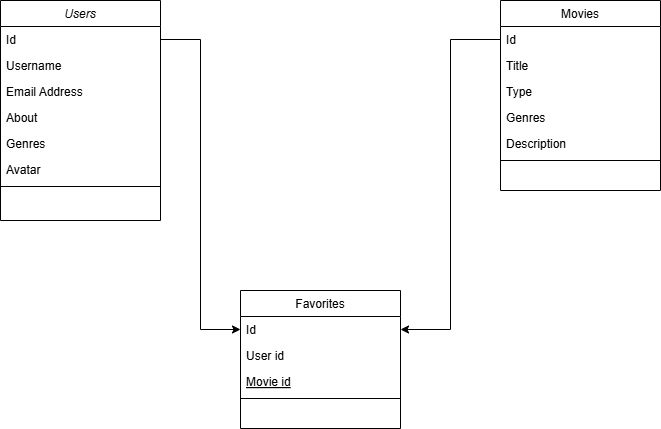

The diagram above was exported from draw.io. Its source (the exported page's mxGraphModel, read from the mxfile embedded in the PNG):
<mxGraphModel dx="997" dy="586" grid="1" gridSize="10" guides="1" tooltips="1" connect="1" arrows="1" fold="1" page="1" pageScale="1" pageWidth="827" pageHeight="1169" math="0" shadow="0">
  <root>
    <mxCell id="WIyWlLk6GJQsqaUBKTNV-0" />
    <mxCell id="WIyWlLk6GJQsqaUBKTNV-1" parent="WIyWlLk6GJQsqaUBKTNV-0" />
    <mxCell id="zkfFHV4jXpPFQw0GAbJ--0" parent="WIyWlLk6GJQsqaUBKTNV-1" style="swimlane;fontStyle=2;align=center;verticalAlign=top;childLayout=stackLayout;horizontal=1;startSize=26;horizontalStack=0;resizeParent=1;resizeLast=0;collapsible=1;marginBottom=0;rounded=0;shadow=0;strokeWidth=1;" value="Users" vertex="1">
      <mxGeometry height="220" width="160" x="80" y="80" as="geometry">
        <mxRectangle height="26" width="160" x="230" y="140" as="alternateBounds" />
      </mxGeometry>
    </mxCell>
    <mxCell id="zkfFHV4jXpPFQw0GAbJ--1" parent="zkfFHV4jXpPFQw0GAbJ--0" style="text;align=left;verticalAlign=top;spacingLeft=4;spacingRight=4;overflow=hidden;rotatable=0;points=[[0,0.5],[1,0.5]];portConstraint=eastwest;" value="Id" vertex="1">
      <mxGeometry height="26" width="160" y="26" as="geometry" />
    </mxCell>
    <mxCell id="zkfFHV4jXpPFQw0GAbJ--2" parent="zkfFHV4jXpPFQw0GAbJ--0" style="text;align=left;verticalAlign=top;spacingLeft=4;spacingRight=4;overflow=hidden;rotatable=0;points=[[0,0.5],[1,0.5]];portConstraint=eastwest;rounded=0;shadow=0;html=0;" value="Username" vertex="1">
      <mxGeometry height="26" width="160" y="52" as="geometry" />
    </mxCell>
    <mxCell id="zkfFHV4jXpPFQw0GAbJ--3" parent="zkfFHV4jXpPFQw0GAbJ--0" style="text;align=left;verticalAlign=top;spacingLeft=4;spacingRight=4;overflow=hidden;rotatable=0;points=[[0,0.5],[1,0.5]];portConstraint=eastwest;rounded=0;shadow=0;html=0;" value="Email Address" vertex="1">
      <mxGeometry height="26" width="160" y="78" as="geometry" />
    </mxCell>
    <mxCell id="zkfFHV4jXpPFQw0GAbJ--5" parent="zkfFHV4jXpPFQw0GAbJ--0" style="text;align=left;verticalAlign=top;spacingLeft=4;spacingRight=4;overflow=hidden;rotatable=0;points=[[0,0.5],[1,0.5]];portConstraint=eastwest;" value="About" vertex="1">
      <mxGeometry height="26" width="160" y="104" as="geometry" />
    </mxCell>
    <mxCell id="TXwrvkJILmsuDqchdM7o-0" parent="zkfFHV4jXpPFQw0GAbJ--0" style="text;align=left;verticalAlign=top;spacingLeft=4;spacingRight=4;overflow=hidden;rotatable=0;points=[[0,0.5],[1,0.5]];portConstraint=eastwest;" value="Genres" vertex="1">
      <mxGeometry height="26" width="160" y="130" as="geometry" />
    </mxCell>
    <mxCell id="TXwrvkJILmsuDqchdM7o-1" parent="zkfFHV4jXpPFQw0GAbJ--0" style="text;align=left;verticalAlign=top;spacingLeft=4;spacingRight=4;overflow=hidden;rotatable=0;points=[[0,0.5],[1,0.5]];portConstraint=eastwest;" value="Avatar" vertex="1">
      <mxGeometry height="26" width="160" y="156" as="geometry" />
    </mxCell>
    <mxCell id="zkfFHV4jXpPFQw0GAbJ--4" parent="zkfFHV4jXpPFQw0GAbJ--0" style="line;html=1;strokeWidth=1;align=left;verticalAlign=middle;spacingTop=-1;spacingLeft=3;spacingRight=3;rotatable=0;labelPosition=right;points=[];portConstraint=eastwest;" value="" vertex="1">
      <mxGeometry height="8" width="160" y="182" as="geometry" />
    </mxCell>
    <mxCell id="zkfFHV4jXpPFQw0GAbJ--6" parent="WIyWlLk6GJQsqaUBKTNV-1" style="swimlane;fontStyle=0;align=center;verticalAlign=top;childLayout=stackLayout;horizontal=1;startSize=26;horizontalStack=0;resizeParent=1;resizeLast=0;collapsible=1;marginBottom=0;rounded=0;shadow=0;strokeWidth=1;" value="Favorites" vertex="1">
      <mxGeometry height="138" width="160" x="320" y="370" as="geometry">
        <mxRectangle height="26" width="160" x="130" y="380" as="alternateBounds" />
      </mxGeometry>
    </mxCell>
    <mxCell id="zkfFHV4jXpPFQw0GAbJ--7" parent="zkfFHV4jXpPFQw0GAbJ--6" style="text;align=left;verticalAlign=top;spacingLeft=4;spacingRight=4;overflow=hidden;rotatable=0;points=[[0,0.5],[1,0.5]];portConstraint=eastwest;" value="Id" vertex="1">
      <mxGeometry height="26" width="160" y="26" as="geometry" />
    </mxCell>
    <mxCell id="zkfFHV4jXpPFQw0GAbJ--8" parent="zkfFHV4jXpPFQw0GAbJ--6" style="text;align=left;verticalAlign=top;spacingLeft=4;spacingRight=4;overflow=hidden;rotatable=0;points=[[0,0.5],[1,0.5]];portConstraint=eastwest;rounded=0;shadow=0;html=0;" value="User id" vertex="1">
      <mxGeometry height="26" width="160" y="52" as="geometry" />
    </mxCell>
    <mxCell id="zkfFHV4jXpPFQw0GAbJ--10" parent="zkfFHV4jXpPFQw0GAbJ--6" style="text;align=left;verticalAlign=top;spacingLeft=4;spacingRight=4;overflow=hidden;rotatable=0;points=[[0,0.5],[1,0.5]];portConstraint=eastwest;fontStyle=4" value="Movie id" vertex="1">
      <mxGeometry height="26" width="160" y="78" as="geometry" />
    </mxCell>
    <mxCell id="zkfFHV4jXpPFQw0GAbJ--9" parent="zkfFHV4jXpPFQw0GAbJ--6" style="line;html=1;strokeWidth=1;align=left;verticalAlign=middle;spacingTop=-1;spacingLeft=3;spacingRight=3;rotatable=0;labelPosition=right;points=[];portConstraint=eastwest;" value="" vertex="1">
      <mxGeometry height="8" width="160" y="104" as="geometry" />
    </mxCell>
    <mxCell id="zkfFHV4jXpPFQw0GAbJ--17" parent="WIyWlLk6GJQsqaUBKTNV-1" style="swimlane;fontStyle=0;align=center;verticalAlign=top;childLayout=stackLayout;horizontal=1;startSize=26;horizontalStack=0;resizeParent=1;resizeLast=0;collapsible=1;marginBottom=0;rounded=0;shadow=0;strokeWidth=1;" value="Movies" vertex="1">
      <mxGeometry height="190" width="160" x="580" y="80" as="geometry">
        <mxRectangle height="26" width="160" x="550" y="140" as="alternateBounds" />
      </mxGeometry>
    </mxCell>
    <mxCell id="zkfFHV4jXpPFQw0GAbJ--18" parent="zkfFHV4jXpPFQw0GAbJ--17" style="text;align=left;verticalAlign=top;spacingLeft=4;spacingRight=4;overflow=hidden;rotatable=0;points=[[0,0.5],[1,0.5]];portConstraint=eastwest;" value="Id" vertex="1">
      <mxGeometry height="26" width="160" y="26" as="geometry" />
    </mxCell>
    <mxCell id="zkfFHV4jXpPFQw0GAbJ--19" parent="zkfFHV4jXpPFQw0GAbJ--17" style="text;align=left;verticalAlign=top;spacingLeft=4;spacingRight=4;overflow=hidden;rotatable=0;points=[[0,0.5],[1,0.5]];portConstraint=eastwest;rounded=0;shadow=0;html=0;" value="Title" vertex="1">
      <mxGeometry height="26" width="160" y="52" as="geometry" />
    </mxCell>
    <mxCell id="zkfFHV4jXpPFQw0GAbJ--20" parent="zkfFHV4jXpPFQw0GAbJ--17" style="text;align=left;verticalAlign=top;spacingLeft=4;spacingRight=4;overflow=hidden;rotatable=0;points=[[0,0.5],[1,0.5]];portConstraint=eastwest;rounded=0;shadow=0;html=0;" value="Type" vertex="1">
      <mxGeometry height="26" width="160" y="78" as="geometry" />
    </mxCell>
    <mxCell id="zkfFHV4jXpPFQw0GAbJ--21" parent="zkfFHV4jXpPFQw0GAbJ--17" style="text;align=left;verticalAlign=top;spacingLeft=4;spacingRight=4;overflow=hidden;rotatable=0;points=[[0,0.5],[1,0.5]];portConstraint=eastwest;rounded=0;shadow=0;html=0;" value="Genres" vertex="1">
      <mxGeometry height="26" width="160" y="104" as="geometry" />
    </mxCell>
    <mxCell id="zkfFHV4jXpPFQw0GAbJ--22" parent="zkfFHV4jXpPFQw0GAbJ--17" style="text;align=left;verticalAlign=top;spacingLeft=4;spacingRight=4;overflow=hidden;rotatable=0;points=[[0,0.5],[1,0.5]];portConstraint=eastwest;rounded=0;shadow=0;html=0;" value="Description" vertex="1">
      <mxGeometry height="26" width="160" y="130" as="geometry" />
    </mxCell>
    <mxCell id="zkfFHV4jXpPFQw0GAbJ--23" parent="zkfFHV4jXpPFQw0GAbJ--17" style="line;html=1;strokeWidth=1;align=left;verticalAlign=middle;spacingTop=-1;spacingLeft=3;spacingRight=3;rotatable=0;labelPosition=right;points=[];portConstraint=eastwest;" value="" vertex="1">
      <mxGeometry height="8" width="160" y="156" as="geometry" />
    </mxCell>
    <mxCell id="TXwrvkJILmsuDqchdM7o-8" edge="1" parent="WIyWlLk6GJQsqaUBKTNV-1" source="zkfFHV4jXpPFQw0GAbJ--1" style="edgeStyle=orthogonalEdgeStyle;rounded=0;orthogonalLoop=1;jettySize=auto;html=1;entryX=0;entryY=0.5;entryDx=0;entryDy=0;" target="zkfFHV4jXpPFQw0GAbJ--7">
      <mxGeometry relative="1" as="geometry" />
    </mxCell>
    <mxCell id="TXwrvkJILmsuDqchdM7o-9" edge="1" parent="WIyWlLk6GJQsqaUBKTNV-1" source="zkfFHV4jXpPFQw0GAbJ--18" style="edgeStyle=orthogonalEdgeStyle;rounded=0;orthogonalLoop=1;jettySize=auto;html=1;exitX=0;exitY=0.5;exitDx=0;exitDy=0;entryX=1;entryY=0.5;entryDx=0;entryDy=0;" target="zkfFHV4jXpPFQw0GAbJ--7">
      <mxGeometry relative="1" as="geometry" />
    </mxCell>
  </root>
</mxGraphModel>